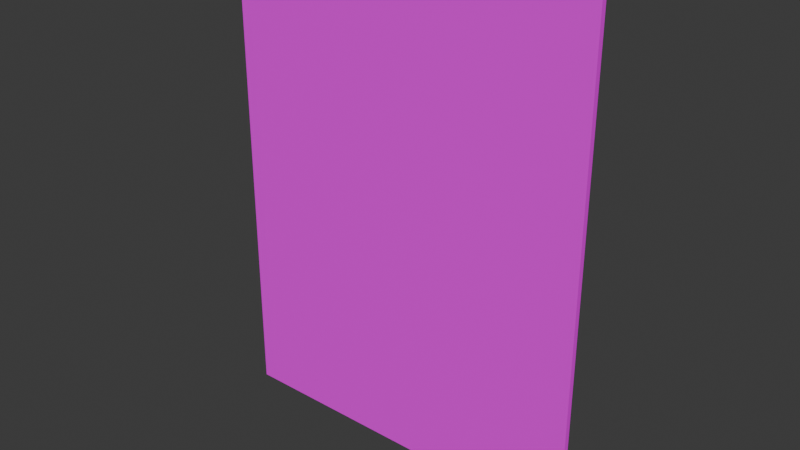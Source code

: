 # Source: Document.blend  (saved by Blender 4.3.34; exported with 4.5.12 LTS)
import bpy
from mathutils import Matrix  # noqa: F401  (used for matrix-valued properties, if any)

bpy.ops.wm.read_factory_settings(use_empty=True)
scene = bpy.context.scene
scene.name = 'Scene'

# ---- collections
col_collection = bpy.data.collections.new('Collection'); scene.collection.children.link(col_collection)

# ---- images (referenced by path relative to the original .blend; pixels are not part of the script)
import os
ASSET_DIR = os.environ.get("B2B_ASSET_DIR", "")  # directory of the original .blend (textures are referenced by path, not embedded)
HERE = os.path.dirname(os.path.abspath(__file__))  # packed textures are extracted next to this script under _unpacked/

def load_image(name, relpath, width, height, colorspace="sRGB"):
    """Load a texture the original file referenced (path relative to the .blend, or extracted next to this script)."""
    p = next((c for c in (os.path.join(HERE, relpath), os.path.join(ASSET_DIR, relpath)) if relpath and os.path.exists(c)), "")
    if p:
        img = bpy.data.images.load(p, check_existing=True)
        img.name = name
    else:  # same state as the original file: an image datablock whose file is absent (Cycles renders it pink)
        img = bpy.data.images.new(name, width, height)
        img.source = "FILE"
        img.filepath = "//" + (relpath or name)
    img.colorspace_settings.name = colorspace
    return img
img_untitled = load_image('Untitled', 'Textures/Documents/BlankPage.png', 1024, 1024, 'sRGB')

# ---- materials (node trees are filled in below, after node groups)
mat_material_001 = bpy.data.materials.new('Material.001')

# ---- material node trees
mat_material_001.use_nodes = True; mat_material_001.node_tree.nodes.clear()
_N = mat_material_001.node_tree.nodes; _L = mat_material_001.node_tree.links
n0 = _N.new('ShaderNodeBsdfPrincipled'); n0.name = 'Principled BSDF'; n0.location = (10, 300)
n1 = _N.new('ShaderNodeOutputMaterial'); n1.name = 'Material Output'; n1.location = (300, 300)
n2 = _N.new('ShaderNodeTexImage'); n2.name = 'Image Texture'; n2.location = (-280, 280)
n2.image = img_untitled
n2.interpolation = 'Closest'
_L.new(n0.outputs[0], n1.inputs[0])
_L.new(n2.outputs[0], n0.inputs[0])
n1.is_active_output = True

# ---- world
world_world = bpy.data.worlds.new('World'); scene.world = world_world
world_world.use_nodes = True; world_world.node_tree.nodes.clear()
_N = world_world.node_tree.nodes; _L = world_world.node_tree.links
n0 = _N.new('ShaderNodeOutputWorld'); n0.name = 'World Output'; n0.location = (300, 300)
n1 = _N.new('ShaderNodeBackground'); n1.name = 'Background'; n1.location = (10, 300)
n1.inputs[0].default_value = (0.05088, 0.05088, 0.05088, 1.0)
_L.new(n1.outputs[0], n0.inputs[0])
n0.is_active_output = True
world_world.color = (0.05088, 0.05088, 0.05088)
world_world.sun_shadow_jitter_overblur = 0.0

# ---- meshes
me_cube_001 = bpy.data.meshes.new('Cube.001')
me_cube_001.from_pydata([(-0.7696, 0.0109, -1.0), (-0.7696, -0.0109, -1.0), (-0.7697, 0.0109, 1.0), (-0.7697, -0.0109, 1.0), (0.7697, 0.0109, -1.0), (0.7697, -0.0109, -1.0), (0.7696, 0.0109, 1.0), (0.7696, -0.0109, 1.0)], [], [(0, 1, 3, 2), (2, 3, 7, 6), (6, 7, 5, 4), (4, 5, 1, 0), (2, 6, 4, 0), (7, 3, 1, 5)])
_uv = me_cube_001.uv_layers.new(name='UVMap')
_uv.uv.foreach_set('vector', [0.9861, 0.6361, 0.9792, 0.6361, 0.9792, -1.905e-09, 0.9861, -1.382e-09, 1.0, 0.4896, 0.9931, 0.4896, 0.9931, -8.587e-10, 1.0, -3.353e-10, 0.9931, 0.6361, 0.9861, 0.6361, 0.9861, -1.382e-09, 0.9931, -8.587e-10, 1.0, 0.9792, 0.9931, 0.9792, 0.9931, 0.4896, 1.0, 0.4896, 0.9801, 0.7478, 0.905, 0.7478, 0.905, 0.6501, 0.9801, 0.6501, 0.7707, 0.9929, 0.007006, 0.9929, 0.007006, 0.0006725, 0.7707, 0.0006725])
me_cube_001.materials.append(mat_material_001)
me_cube_001.update()

# ---- objects
ob_cube = bpy.data.objects.new('Cube', me_cube_001)

# ---- transforms, parenting, visibility, modifiers, constraints
ob_cube.location = (0.0, 0.0, 0.0)

# ---- collection membership
col_collection.objects.link(ob_cube)

# ---- scene / render settings (as saved in the file)
scene.frame_start = 1; scene.frame_end = 250; scene.frame_set(1)
scene.render.engine = 'BLENDER_EEVEE_NEXT'
bpy.context.view_layer.update()

# ---- added for rendering (the .blend has no active camera and no usable light): camera, sun
cam_auto = bpy.data.cameras.new('AutoCamera')
cam_auto.lens = 50.0
cam_auto.sensor_width = 36.0
cam_auto.clip_end = 1000.0
ob_auto_camera = bpy.data.objects.new('AutoCamera', cam_auto)
scene.collection.objects.link(ob_auto_camera)
ob_auto_camera.location = (2.33515, -2.80218, 1.86812)
ob_auto_camera.rotation_euler = (1.09748, -7.21219e-08, 0.694738)
scene.camera = ob_auto_camera
light_auto_sun = bpy.data.lights.new('AutoSun', 'SUN')
light_auto_sun.energy = 3.0
light_auto_sun.angle = 0.0523599
ob_auto_sun = bpy.data.objects.new('AutoSun', light_auto_sun)
scene.collection.objects.link(ob_auto_sun)
ob_auto_sun.rotation_euler = (0.872665, 0.174533, 0.523599)
bpy.context.view_layer.update()
